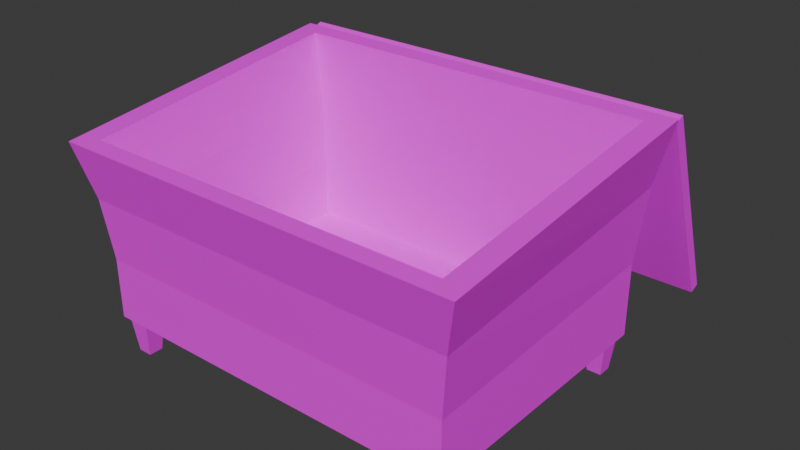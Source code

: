 # Source: ThungRac_1.blend  (saved by Blender 4.2.66; exported with 4.5.12 LTS)
import bpy
from mathutils import Matrix  # noqa: F401  (used for matrix-valued properties, if any)

bpy.ops.wm.read_factory_settings(use_empty=True)
scene = bpy.context.scene
scene.name = 'Scene'

# ---- collections
col_collection = bpy.data.collections.new('Collection'); scene.collection.children.link(col_collection)

# ---- images (referenced by path relative to the original .blend; pixels are not part of the script)
import os
ASSET_DIR = os.environ.get("B2B_ASSET_DIR", "")  # directory of the original .blend (textures are referenced by path, not embedded)
HERE = os.path.dirname(os.path.abspath(__file__))  # packed textures are extracted next to this script under _unpacked/

def load_image(name, relpath, width, height, colorspace="sRGB"):
    """Load a texture the original file referenced (path relative to the .blend, or extracted next to this script)."""
    p = next((c for c in (os.path.join(HERE, relpath), os.path.join(ASSET_DIR, relpath)) if relpath and os.path.exists(c)), "")
    if p:
        img = bpy.data.images.load(p, check_existing=True)
        img.name = name
    else:  # same state as the original file: an image datablock whose file is absent (Cycles renders it pink)
        img = bpy.data.images.new(name, width, height)
        img.source = "FILE"
        img.filepath = "//" + (relpath or name)
    img.colorspace_settings.name = colorspace
    return img
img_143086968_2856368904622192_1959732218791162458_n_png = load_image('143086968_2856368904622192_1959732218791162458_n.png', '143086968_2856368904622192_1959732218791162458_n.png', 1024, 1024, 'sRGB')

# ---- materials (node trees are filled in below, after node groups)
mat_material = bpy.data.materials.new('Material')
mat_material.alpha_threshold = 0.0
mat_material.use_transparent_shadow = False
mat_material.roughness = 0.5
mat_material.line_color = (0.0, 0.0, 0.0, 1.0)

# ---- material node trees
mat_material.use_nodes = True; mat_material.node_tree.nodes.clear()
_N = mat_material.node_tree.nodes; _L = mat_material.node_tree.links
n0 = _N.new('ShaderNodeOutputMaterial'); n0.name = 'Material Output'; n0.location = (300, 300)
n1 = _N.new('ShaderNodeBsdfPrincipled'); n1.name = 'Principled BSDF'; n1.location = (10, 300)
n1.inputs[3].default_value = 1.45
n2 = _N.new('ShaderNodeTexImage'); n2.name = 'Image Texture'; n2.location = (-280, 278)
n2.image = img_143086968_2856368904622192_1959732218791162458_n_png
_L.new(n1.outputs[0], n0.inputs[0])
_L.new(n2.outputs[0], n1.inputs[0])
n0.is_active_output = True

# ---- world
world_world = bpy.data.worlds.new('World'); scene.world = world_world
world_world.use_nodes = True; world_world.node_tree.nodes.clear()
_N = world_world.node_tree.nodes; _L = world_world.node_tree.links
n0 = _N.new('ShaderNodeOutputWorld'); n0.name = 'World Output'; n0.location = (300, 300)
n1 = _N.new('ShaderNodeBackground'); n1.name = 'Background'; n1.location = (10, 300)
n1.inputs[0].default_value = (0.05088, 0.05088, 0.05088, 1.0)
_L.new(n1.outputs[0], n0.inputs[0])
n0.is_active_output = True
world_world.color = (0.05088, 0.05088, 0.05088)
world_world.sun_shadow_jitter_overblur = 0.0

# ---- meshes
me_cube = bpy.data.meshes.new('Cube')
me_cube.from_pydata([(0.4092, 0.2965, 0.2819), (0.4589, 0.3325, 0.09041), (0.4089, 0.2963, 0.1294), (0.4589, -0.3325, 0.09041), (-0.4089, -0.2963, 0.1294), (-0.4589, 0.3325, 0.09041), (-0.4089, 0.2963, 0.1294), (-0.4589, -0.3325, 0.09041), (0.5122, 0.3634, 0.6085), (0.477, 0.3457, 0.454), (0.4592, 0.3327, 0.2719), (-0.4592, -0.3327, 0.2396), (-0.477, -0.3457, 0.3883), (-0.5122, -0.3757, 0.5232), (0.5122, -0.3757, 0.5232), (0.477, -0.3457, 0.3883), (0.4592, -0.3327, 0.2396), (-0.5122, 0.3634, 0.6085), (-0.477, 0.3457, 0.454), (-0.4592, 0.3327, 0.2719), (0.4092, -0.2965, 0.2531), (0.4089, -0.2963, 0.1294), (-0.4092, 0.2965, 0.2819), (0.4564, 0.3232, 0.6039), (0.4251, 0.308, 0.4442), (-0.4092, -0.2965, 0.2531), (-0.4251, -0.308, 0.3856), (-0.4564, -0.3354, 0.5278), (0.4564, -0.3354, 0.5278), (0.4251, -0.308, 0.3856), (-0.4564, 0.3232, 0.6039), (-0.4251, 0.308, 0.4442)], [], [(31, 24, 23, 30), (6, 2, 0, 22), (6, 4, 21, 2), (5, 1, 3, 7), (2, 21, 20, 0), (22, 0, 24, 31), (5, 19, 10, 1), (19, 18, 9, 10), (18, 17, 8, 9), (1, 10, 16, 3), (10, 9, 15, 16), (9, 8, 14, 15), (7, 11, 19, 5), (11, 12, 18, 19), (12, 13, 17, 18), (3, 16, 11, 7), (16, 15, 12, 11), (15, 14, 13, 12), (0, 20, 29, 24), (24, 29, 28, 23), (4, 6, 22, 25), (25, 22, 31, 26), (26, 31, 30, 27), (21, 4, 25, 20), (20, 25, 26, 29), (29, 26, 27, 28), (13, 27, 30, 17), (17, 30, 23, 8), (14, 28, 27, 13), (8, 23, 28, 14)])
_uv = me_cube.uv_layers.new(name='UVMap')
_uv.uv.foreach_set('vector', [0.8991, 0.8471, 0.9766, 0.8471, 0.9795, 0.8729, 0.8963, 0.8729, 0.9006, 0.7961, 0.9751, 0.7961, 0.9751, 0.8208, 0.9006, 0.8208, 0.9006, 0.7961, 0.9006, 0.7961, 0.9751, 0.7961, 0.9751, 0.7961, 0.898, 0.8218, 0.9816, 0.8218, 0.9816, 0.8218, 0.898, 0.8218, 0.9751, 0.7961, 0.9751, 0.7961, 0.9751, 0.8162, 0.9751, 0.8208, 0.9006, 0.8208, 0.9751, 0.8208, 0.9766, 0.8471, 0.8991, 0.8471, 0.898, 0.8218, 0.898, 0.8383, 0.9816, 0.8383, 0.9816, 0.8218, 0.898, 0.8383, 0.8963, 0.8549, 0.9833, 0.8549, 0.9816, 0.8383, 0.8963, 0.8549, 0.8931, 0.869, 0.9865, 0.869, 0.9833, 0.8549, 0.9816, 0.8218, 0.9816, 0.8383, 0.9816, 0.8354, 0.9816, 0.8218, 0.9816, 0.8383, 0.9833, 0.8549, 0.9833, 0.8489, 0.9816, 0.8354, 0.9833, 0.8549, 0.9865, 0.869, 0.9865, 0.8612, 0.9833, 0.8489, 0.898, 0.8218, 0.898, 0.8354, 0.898, 0.8383, 0.898, 0.8218, 0.898, 0.8354, 0.8963, 0.8489, 0.8963, 0.8549, 0.898, 0.8383, 0.8963, 0.8489, 0.8931, 0.8612, 0.8931, 0.869, 0.8963, 0.8549, 0.9816, 0.8218, 0.9816, 0.8354, 0.898, 0.8354, 0.898, 0.8218, 0.9816, 0.8354, 0.9833, 0.8489, 0.8963, 0.8489, 0.898, 0.8354, 0.9833, 0.8489, 0.9865, 0.8612, 0.8931, 0.8612, 0.8963, 0.8489, 0.9751, 0.8208, 0.9751, 0.8162, 0.9766, 0.8376, 0.9766, 0.8471, 0.9766, 0.8471, 0.9766, 0.8376, 0.9795, 0.8606, 0.9795, 0.8729, 0.9006, 0.7961, 0.9006, 0.7961, 0.9006, 0.8208, 0.9006, 0.8162, 0.9006, 0.8162, 0.9006, 0.8208, 0.8991, 0.8471, 0.8991, 0.8376, 0.8991, 0.8376, 0.8991, 0.8471, 0.8963, 0.8729, 0.8963, 0.8606, 0.9751, 0.7961, 0.9006, 0.7961, 0.9006, 0.8162, 0.9751, 0.8162, 0.9751, 0.8162, 0.9006, 0.8162, 0.8991, 0.8376, 0.9766, 0.8376, 0.9766, 0.8376, 0.8991, 0.8376, 0.8963, 0.8606, 0.9795, 0.8606, 0.9536, 0.868, 0.9512, 0.8678, 0.9512, 0.8644, 0.9536, 0.8642, 0.9536, 0.8642, 0.9512, 0.8644, 0.9109, 0.8643, 0.9084, 0.8641, 0.9084, 0.8679, 0.9108, 0.8677, 0.9512, 0.8678, 0.9536, 0.868, 0.9084, 0.8641, 0.9109, 0.8643, 0.9108, 0.8677, 0.9084, 0.8679])
me_cube.materials.append(mat_material)
me_cube.use_mirror_vertex_groups = False
me_cube.update()
me_cube_001 = bpy.data.meshes.new('Cube.001')
me_cube_001.from_pydata([(0.4466, -0.3241, 0.09041), (0.4372, -0.3146, 0.0002339), (0.4466, -0.2702, 0.09041), (0.4372, -0.2796, 0.0002339), (0.3928, -0.3241, 0.09041), (0.4022, -0.3146, 0.0002339), (0.3928, -0.2702, 0.09041), (0.4022, -0.2796, 0.0002339)], [], [(0, 1, 3, 2), (2, 3, 7, 6), (6, 7, 5, 4), (4, 5, 1, 0), (2, 6, 4, 0), (7, 3, 1, 5)])
_uv = me_cube_001.uv_layers.new(name='UVMap')
_uv.uv.foreach_set('vector', [0.9542, 0.4743, 0.9486, 0.4206, 0.9486, 0.4206, 0.9542, 0.4743, 0.9542, 0.4743, 0.9486, 0.4206, 0.9278, 0.4206, 0.9222, 0.4743, 0.9222, 0.4743, 0.9278, 0.4206, 0.9278, 0.4206, 0.9222, 0.4743, 0.9222, 0.4743, 0.9278, 0.4206, 0.9486, 0.4206, 0.9542, 0.4743, 0.9542, 0.4743, 0.9222, 0.4743, 0.9222, 0.4743, 0.9542, 0.4743, 0.9278, 0.4206, 0.9486, 0.4206, 0.9486, 0.4206, 0.9278, 0.4206])
me_cube_001.materials.append(mat_material)
me_cube_001.use_mirror_vertex_groups = False
me_cube_001.update()
me_cube_002 = bpy.data.meshes.new('Cube.002')
me_cube_002.from_pydata([(-0.5047, 0.5817, 0.1263), (-0.5047, 0.5563, 0.1161), (-0.5047, 0.3921, 0.6069), (-0.5047, 0.3667, 0.5967), (0.5065, 0.5817, 0.1263), (0.5065, 0.5563, 0.1161), (0.5065, 0.3921, 0.6069), (0.5065, 0.3667, 0.5967)], [], [(0, 1, 3, 2), (2, 3, 7, 6), (6, 7, 5, 4), (4, 5, 1, 0), (2, 6, 4, 0), (7, 3, 1, 5)])
_uv = me_cube_002.uv_layers.new(name='UVMap')
_uv.uv.foreach_set('vector', [0.9049, 0.8083, 0.9049, 0.8075, 0.9049, 0.8432, 0.9049, 0.8439, 0.9024, 0.8654, 0.9024, 0.8647, 0.9774, 0.8647, 0.9774, 0.8654, 0.9798, 0.8439, 0.9798, 0.8432, 0.9798, 0.8075, 0.9798, 0.8083, 0.9798, 0.8083, 0.9798, 0.8075, 0.9049, 0.8075, 0.9049, 0.8083, 0.9049, 0.8439, 0.9798, 0.8439, 0.9798, 0.8083, 0.9049, 0.8083, 0.9798, 0.8432, 0.9049, 0.8432, 0.9049, 0.8075, 0.9798, 0.8075])
me_cube_002.materials.append(mat_material)
me_cube_002.use_mirror_vertex_groups = False
me_cube_002.update()

# ---- objects
ob_cube = bpy.data.objects.new('Cube', me_cube)
ob_cube_001 = bpy.data.objects.new('Cube.001', me_cube_001)
ob_cube_002 = bpy.data.objects.new('Cube.002', me_cube_002)

# ---- transforms, parenting, visibility, modifiers, constraints
ob_cube.location = (0.0, 0.0, 0.0)
ob_cube.lock_rotations_4d = False
ob_cube.empty_display_type = 'ARROWS'
ob_cube.lineart.crease_threshold = 0.0
ob_cube_001.location = (0.0, 0.0, 0.0)
ob_cube_001.lock_rotations_4d = False
ob_cube_001.empty_display_type = 'ARROWS'
ob_cube_001.lineart.crease_threshold = 0.0
_m = ob_cube_001.modifiers.new('Mirror', 'MIRROR')
_m.use_axis = (True, True, False)
ob_cube_002.location = (0.0, 0.0, 0.0)
ob_cube_002.lock_rotations_4d = False
ob_cube_002.empty_display_type = 'ARROWS'
ob_cube_002.lineart.crease_threshold = 0.0

# ---- collection membership
col_collection.objects.link(ob_cube)
col_collection.objects.link(ob_cube_001)
col_collection.objects.link(ob_cube_002)

# ---- scene / render settings (as saved in the file)
scene.frame_start = 1; scene.frame_end = 250; scene.frame_set(1)
scene.render.engine = 'BLENDER_EEVEE_NEXT'
bpy.context.view_layer.update()

# ---- added for rendering (the .blend has no active camera and no usable light): camera, sun
cam_auto = bpy.data.cameras.new('AutoCamera')
cam_auto.lens = 50.0
cam_auto.sensor_width = 36.0
cam_auto.clip_end = 1000.0
ob_auto_camera = bpy.data.objects.new('AutoCamera', cam_auto)
scene.collection.objects.link(ob_auto_camera)
ob_auto_camera.location = (1.41414, -1.59394, 1.4357)
ob_auto_camera.rotation_euler = (1.09748, -7.21219e-08, 0.694738)
scene.camera = ob_auto_camera
light_auto_sun = bpy.data.lights.new('AutoSun', 'SUN')
light_auto_sun.energy = 3.0
light_auto_sun.angle = 0.0523599
ob_auto_sun = bpy.data.objects.new('AutoSun', light_auto_sun)
scene.collection.objects.link(ob_auto_sun)
ob_auto_sun.rotation_euler = (0.872665, 0.174533, 0.523599)
bpy.context.view_layer.update()
